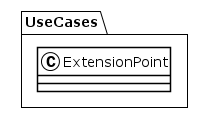

The diagram above was rendered by PlantUML. Its source (embedded in the PNG):
@startuml
!theme plain
package UseCases {
class ExtensionPoint {
}
}
@enduml